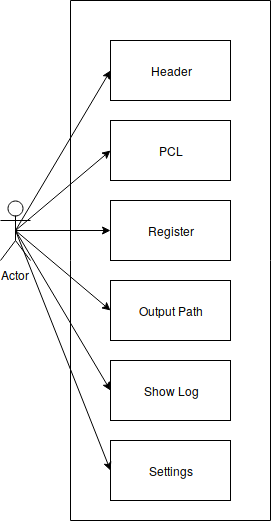

The diagram above was exported from draw.io. Its source (the exported page's mxGraphModel, read from the mxfile embedded in the PNG):
<mxGraphModel dx="1356" dy="772" grid="1" gridSize="10" guides="1" tooltips="1" connect="1" arrows="1" fold="1" page="1" pageScale="1" pageWidth="827" pageHeight="1169" background="#ffffff" math="0" shadow="0">
  <root>
    <mxCell id="0" />
    <mxCell id="1" parent="0" />
    <mxCell id="183" value="Actor" style="shape=umlActor;verticalLabelPosition=bottom;labelBackgroundColor=#ffffff;verticalAlign=top;html=1;outlineConnect=0;" vertex="1" parent="1">
      <mxGeometry x="50" y="240" width="30" height="60" as="geometry" />
    </mxCell>
    <mxCell id="184" value="Header" style="rounded=0;whiteSpace=wrap;html=1;" vertex="1" parent="1">
      <mxGeometry x="160" y="80" width="120" height="60" as="geometry" />
    </mxCell>
    <mxCell id="185" value="PCL" style="rounded=0;whiteSpace=wrap;html=1;" vertex="1" parent="1">
      <mxGeometry x="160" y="160" width="120" height="60" as="geometry" />
    </mxCell>
    <mxCell id="186" value="Register" style="rounded=0;whiteSpace=wrap;html=1;" vertex="1" parent="1">
      <mxGeometry x="160" y="240" width="120" height="60" as="geometry" />
    </mxCell>
    <mxCell id="187" value="Output Path" style="rounded=0;whiteSpace=wrap;html=1;" vertex="1" parent="1">
      <mxGeometry x="160" y="320" width="120" height="60" as="geometry" />
    </mxCell>
    <mxCell id="188" value="Show Log" style="rounded=0;whiteSpace=wrap;html=1;" vertex="1" parent="1">
      <mxGeometry x="160" y="400" width="120" height="60" as="geometry" />
    </mxCell>
    <mxCell id="189" value="Settings" style="rounded=0;whiteSpace=wrap;html=1;" vertex="1" parent="1">
      <mxGeometry x="160" y="480" width="120" height="60" as="geometry" />
    </mxCell>
    <mxCell id="194" value="" style="endArrow=none;html=1;" edge="1" parent="1">
      <mxGeometry width="50" height="50" relative="1" as="geometry">
        <mxPoint x="120" y="560" as="sourcePoint" />
        <mxPoint x="120" y="40" as="targetPoint" />
      </mxGeometry>
    </mxCell>
    <mxCell id="196" value="" style="endArrow=none;html=1;" edge="1" parent="1">
      <mxGeometry width="50" height="50" relative="1" as="geometry">
        <mxPoint x="320" y="40" as="sourcePoint" />
        <mxPoint x="320" y="560" as="targetPoint" />
      </mxGeometry>
    </mxCell>
    <mxCell id="197" value="" style="endArrow=none;html=1;" edge="1" parent="1">
      <mxGeometry width="50" height="50" relative="1" as="geometry">
        <mxPoint x="120" y="40" as="sourcePoint" />
        <mxPoint x="320" y="40" as="targetPoint" />
      </mxGeometry>
    </mxCell>
    <mxCell id="198" value="" style="endArrow=classic;html=1;entryX=0;entryY=0.5;exitX=0.5;exitY=0.5;exitPerimeter=0;" edge="1" parent="1" source="183" target="184">
      <mxGeometry width="50" height="50" relative="1" as="geometry">
        <mxPoint x="80" y="210" as="sourcePoint" />
        <mxPoint x="115" y="275" as="targetPoint" />
      </mxGeometry>
    </mxCell>
    <mxCell id="199" value="" style="endArrow=classic;html=1;entryX=0;entryY=0.5;exitX=0.5;exitY=0.5;exitPerimeter=0;" edge="1" parent="1" source="183" target="185">
      <mxGeometry width="50" height="50" relative="1" as="geometry">
        <mxPoint x="50" y="280" as="sourcePoint" />
        <mxPoint x="100" y="230" as="targetPoint" />
      </mxGeometry>
    </mxCell>
    <mxCell id="200" value="" style="endArrow=classic;html=1;entryX=0;entryY=0.5;exitX=0.5;exitY=0.5;exitPerimeter=0;" edge="1" parent="1" source="183" target="186">
      <mxGeometry width="50" height="50" relative="1" as="geometry">
        <mxPoint x="30" y="330" as="sourcePoint" />
        <mxPoint x="80" y="280" as="targetPoint" />
      </mxGeometry>
    </mxCell>
    <mxCell id="201" value="" style="endArrow=classic;html=1;entryX=0;entryY=0.5;exitX=0.5;exitY=0.5;exitPerimeter=0;" edge="1" parent="1" source="183" target="187">
      <mxGeometry width="50" height="50" relative="1" as="geometry">
        <mxPoint x="40" y="380" as="sourcePoint" />
        <mxPoint x="90" y="330" as="targetPoint" />
      </mxGeometry>
    </mxCell>
    <mxCell id="202" value="" style="endArrow=classic;html=1;entryX=0;entryY=0.5;exitX=0.5;exitY=0.5;exitPerimeter=0;" edge="1" parent="1" source="183" target="188">
      <mxGeometry width="50" height="50" relative="1" as="geometry">
        <mxPoint x="90" y="460" as="sourcePoint" />
        <mxPoint x="140" y="410" as="targetPoint" />
      </mxGeometry>
    </mxCell>
    <mxCell id="203" value="" style="endArrow=classic;html=1;entryX=0;entryY=0.5;exitX=0.5;exitY=0.5;exitPerimeter=0;" edge="1" parent="1" source="183" target="189">
      <mxGeometry width="50" height="50" relative="1" as="geometry">
        <mxPoint x="40" y="550" as="sourcePoint" />
        <mxPoint x="90" y="500" as="targetPoint" />
      </mxGeometry>
    </mxCell>
    <mxCell id="208" value="" style="endArrow=none;html=1;" edge="1" parent="1">
      <mxGeometry width="50" height="50" relative="1" as="geometry">
        <mxPoint x="120" y="560" as="sourcePoint" />
        <mxPoint x="320" y="560" as="targetPoint" />
      </mxGeometry>
    </mxCell>
  </root>
</mxGraphModel>